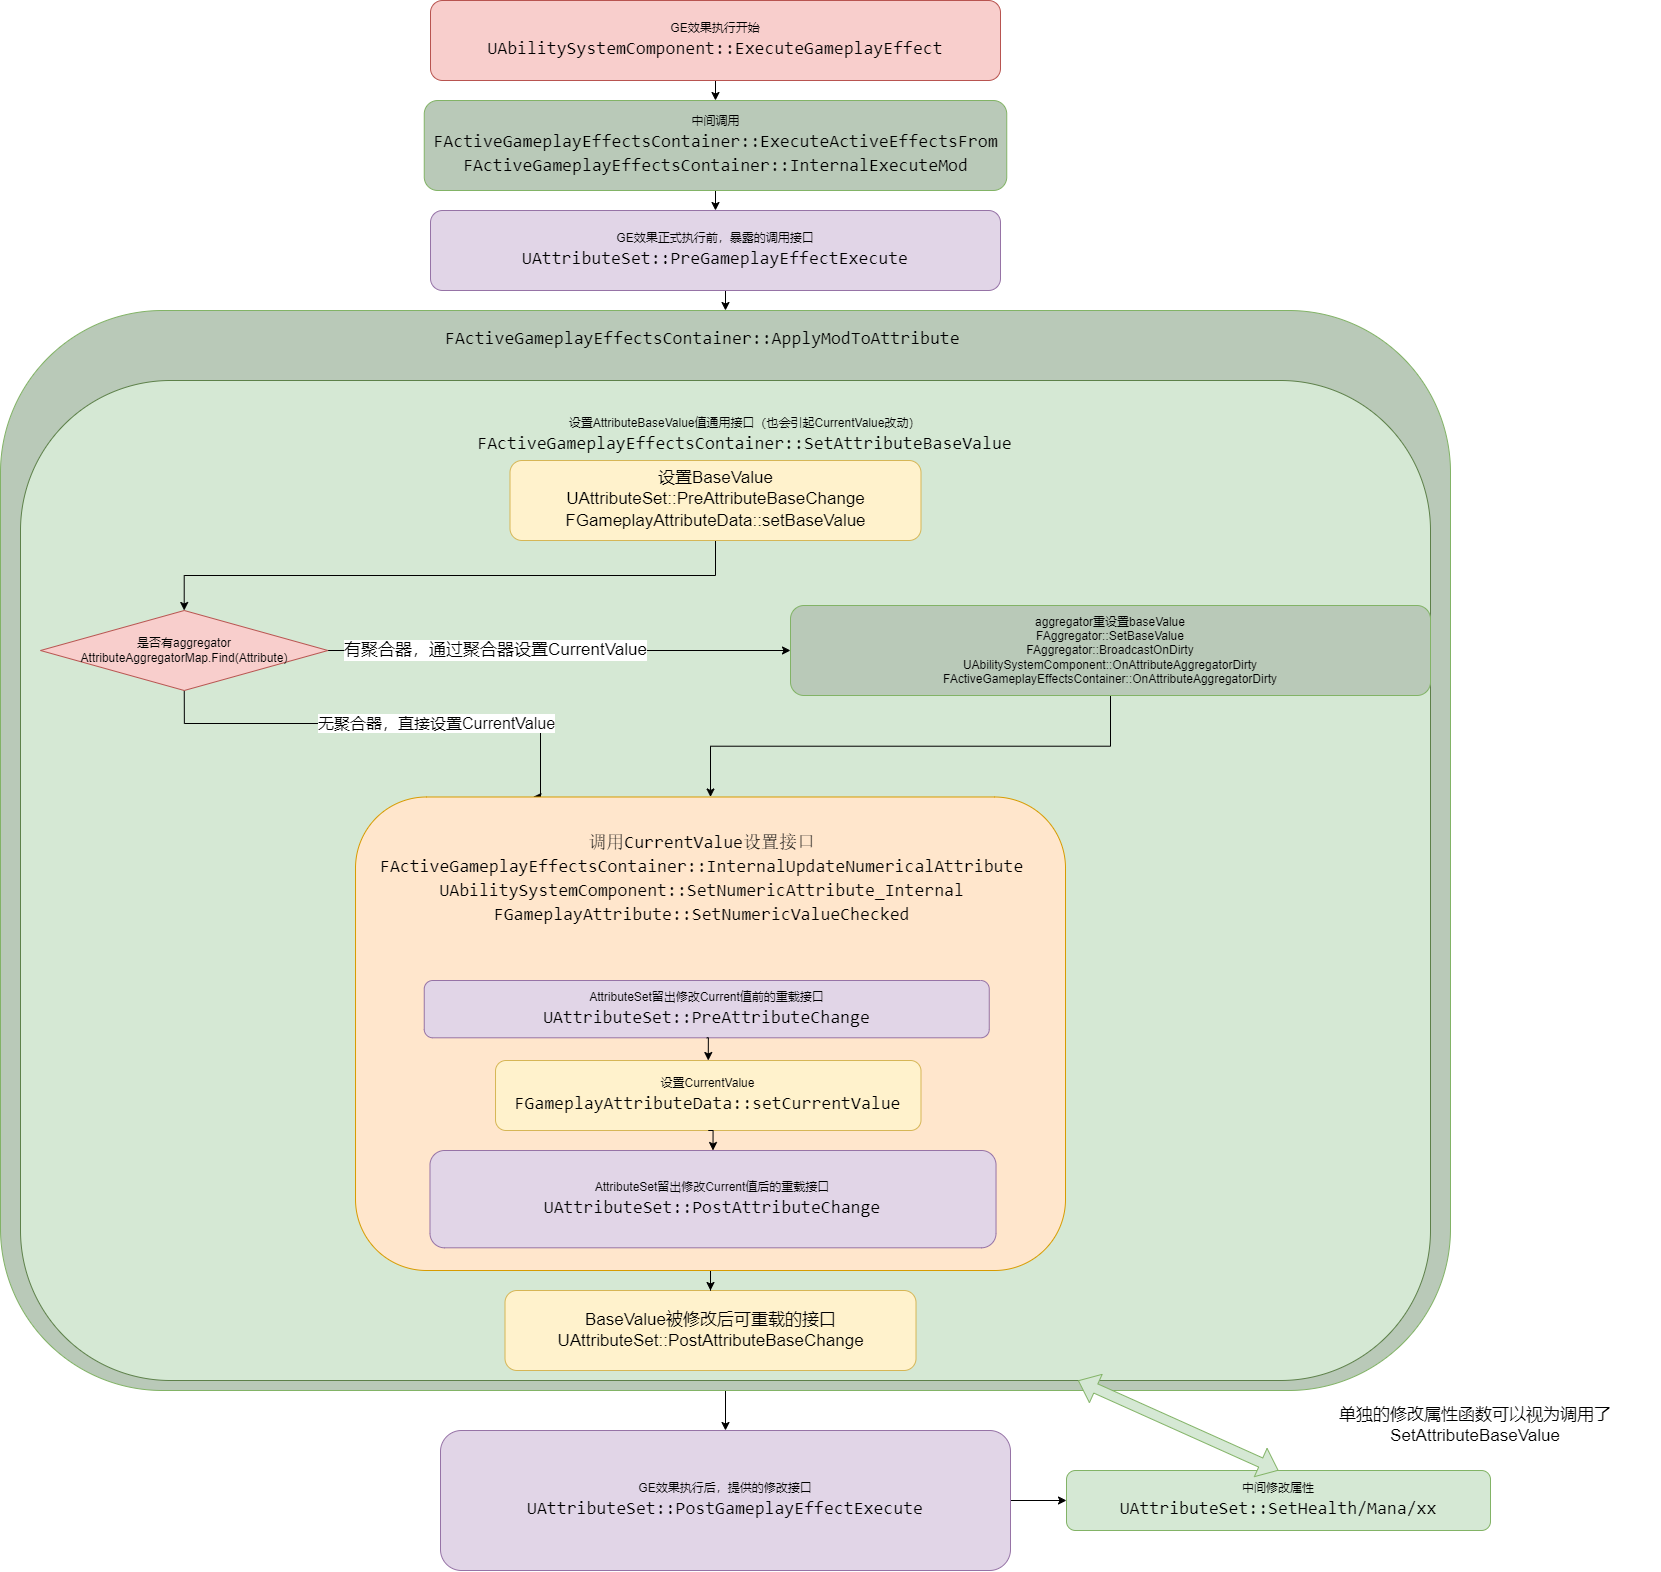

The diagram above was exported from draw.io. Its source (the exported page's mxGraphModel, read from the mxfile embedded in the PNG):
<mxGraphModel dx="2853" dy="14" grid="1" gridSize="10" guides="1" tooltips="1" connect="1" arrows="1" fold="1" page="1" pageScale="1" pageWidth="827" pageHeight="1169" math="0" shadow="0">
  <root>
    <mxCell id="WIyWlLk6GJQsqaUBKTNV-0" />
    <mxCell id="WIyWlLk6GJQsqaUBKTNV-1" parent="WIyWlLk6GJQsqaUBKTNV-0" />
    <mxCell id="Cx3ExcxcxHurJxyxxGUK-4" style="edgeStyle=orthogonalEdgeStyle;rounded=0;orthogonalLoop=1;jettySize=auto;html=1;exitX=0.5;exitY=1;exitDx=0;exitDy=0;entryX=0.5;entryY=0;entryDx=0;entryDy=0;fontColor=#000000;" parent="WIyWlLk6GJQsqaUBKTNV-1" source="Cx3ExcxcxHurJxyxxGUK-0" target="Cx3ExcxcxHurJxyxxGUK-1" edge="1">
      <mxGeometry relative="1" as="geometry" />
    </mxCell>
    <mxCell id="Cx3ExcxcxHurJxyxxGUK-0" value="GE效果执行开始&lt;br&gt;&lt;div style=&quot;font-family: Consolas, &amp;quot;Courier New&amp;quot;, monospace; font-size: 18px; line-height: 24px;&quot;&gt;UAbilitySystemComponent::ExecuteGameplayEffect&lt;/div&gt;" style="rounded=1;whiteSpace=wrap;html=1;fillColor=#f8cecc;strokeColor=#b85450;" parent="WIyWlLk6GJQsqaUBKTNV-1" vertex="1">
      <mxGeometry x="230" y="1200" width="570" height="80" as="geometry" />
    </mxCell>
    <mxCell id="Cx3ExcxcxHurJxyxxGUK-22" style="edgeStyle=orthogonalEdgeStyle;rounded=0;orthogonalLoop=1;jettySize=auto;html=1;exitX=0.5;exitY=1;exitDx=0;exitDy=0;entryX=0.5;entryY=0;entryDx=0;entryDy=0;fontColor=#000000;" parent="WIyWlLk6GJQsqaUBKTNV-1" source="Cx3ExcxcxHurJxyxxGUK-1" target="Cx3ExcxcxHurJxyxxGUK-3" edge="1">
      <mxGeometry relative="1" as="geometry" />
    </mxCell>
    <mxCell id="Cx3ExcxcxHurJxyxxGUK-1" value="中间调用&lt;br&gt;&lt;div style=&quot;font-family: Consolas, &amp;quot;Courier New&amp;quot;, monospace; font-size: 18px; line-height: 24px;&quot;&gt;FActiveGameplayEffectsContainer::ExecuteActiveEffectsFrom&lt;/div&gt;&lt;div style=&quot;font-family: Consolas, &amp;quot;Courier New&amp;quot;, monospace; font-size: 18px; line-height: 24px;&quot;&gt;FActiveGameplayEffectsContainer::InternalExecuteMod&lt;br&gt;&lt;/div&gt;" style="rounded=1;whiteSpace=wrap;html=1;fillColor=#B9C9B8;strokeColor=#82b366;" parent="WIyWlLk6GJQsqaUBKTNV-1" vertex="1">
      <mxGeometry x="223.75" y="1300" width="582.5" height="90" as="geometry" />
    </mxCell>
    <mxCell id="Cx3ExcxcxHurJxyxxGUK-10" style="edgeStyle=orthogonalEdgeStyle;rounded=0;orthogonalLoop=1;jettySize=auto;html=1;exitX=0.5;exitY=1;exitDx=0;exitDy=0;entryX=0.5;entryY=0;entryDx=0;entryDy=0;fontColor=#000000;" parent="WIyWlLk6GJQsqaUBKTNV-1" source="Cx3ExcxcxHurJxyxxGUK-3" target="Cx3ExcxcxHurJxyxxGUK-9" edge="1">
      <mxGeometry relative="1" as="geometry" />
    </mxCell>
    <mxCell id="Cx3ExcxcxHurJxyxxGUK-3" value="GE效果正式执行前，暴露的调用接口&lt;br&gt;&lt;div style=&quot;font-family: Consolas, &amp;quot;Courier New&amp;quot;, monospace; font-size: 18px; line-height: 24px;&quot;&gt;UAttributeSet::PreGameplayEffectExecute&lt;/div&gt;" style="rounded=1;whiteSpace=wrap;html=1;fillColor=#e1d5e7;strokeColor=#9673a6;" parent="WIyWlLk6GJQsqaUBKTNV-1" vertex="1">
      <mxGeometry x="230" y="1410" width="570" height="80" as="geometry" />
    </mxCell>
    <mxCell id="Cx3ExcxcxHurJxyxxGUK-34" style="edgeStyle=orthogonalEdgeStyle;rounded=0;orthogonalLoop=1;jettySize=auto;html=1;exitX=0.5;exitY=1;exitDx=0;exitDy=0;fontColor=#000000;" parent="WIyWlLk6GJQsqaUBKTNV-1" source="Cx3ExcxcxHurJxyxxGUK-9" target="Cx3ExcxcxHurJxyxxGUK-32" edge="1">
      <mxGeometry relative="1" as="geometry" />
    </mxCell>
    <mxCell id="Cx3ExcxcxHurJxyxxGUK-9" value="" style="rounded=1;whiteSpace=wrap;html=1;fillColor=#B9C9B8;strokeColor=#82b366;" parent="WIyWlLk6GJQsqaUBKTNV-1" vertex="1">
      <mxGeometry x="-200" y="1510" width="1450" height="1080" as="geometry" />
    </mxCell>
    <mxCell id="Cx3ExcxcxHurJxyxxGUK-11" value="" style="rounded=1;whiteSpace=wrap;html=1;fillColor=#d5e8d4;strokeColor=#5D8049;" parent="WIyWlLk6GJQsqaUBKTNV-1" vertex="1">
      <mxGeometry x="-180" y="1580" width="1410" height="1000" as="geometry" />
    </mxCell>
    <mxCell id="BjdxmJHwC_qiLSju4aS4-2" style="edgeStyle=orthogonalEdgeStyle;rounded=0;orthogonalLoop=1;jettySize=auto;html=1;exitX=0.5;exitY=1;exitDx=0;exitDy=0;" parent="WIyWlLk6GJQsqaUBKTNV-1" source="Cx3ExcxcxHurJxyxxGUK-13" target="Cx3ExcxcxHurJxyxxGUK-17" edge="1">
      <mxGeometry relative="1" as="geometry" />
    </mxCell>
    <mxCell id="Cx3ExcxcxHurJxyxxGUK-13" value="&lt;font style=&quot;font-size: 17px;&quot;&gt;设置BaseValue&lt;br&gt;UAttributeSet::PreAttributeBaseChange&lt;br&gt;&lt;/font&gt;&lt;div style=&quot;line-height: 24px; font-size: 17px;&quot;&gt;&lt;div style=&quot;line-height: 24px;&quot;&gt;&lt;font style=&quot;font-size: 17px;&quot;&gt;FGameplayAttributeData::setBaseValue&lt;/font&gt;&lt;/div&gt;&lt;/div&gt;" style="rounded=1;whiteSpace=wrap;html=1;fillColor=#fff2cc;strokeColor=#d6b656;" parent="WIyWlLk6GJQsqaUBKTNV-1" vertex="1">
      <mxGeometry x="309.5" y="1660" width="411" height="80" as="geometry" />
    </mxCell>
    <mxCell id="BjdxmJHwC_qiLSju4aS4-3" style="edgeStyle=orthogonalEdgeStyle;rounded=0;orthogonalLoop=1;jettySize=auto;html=1;exitX=0.5;exitY=1;exitDx=0;exitDy=0;entryX=0.25;entryY=0;entryDx=0;entryDy=0;" parent="WIyWlLk6GJQsqaUBKTNV-1" source="Cx3ExcxcxHurJxyxxGUK-17" target="Cx3ExcxcxHurJxyxxGUK-23" edge="1">
      <mxGeometry relative="1" as="geometry">
        <mxPoint x="160" y="1870" as="targetPoint" />
        <Array as="points">
          <mxPoint x="-16" y="1923" />
          <mxPoint x="340" y="1923" />
          <mxPoint x="340" y="1997" />
        </Array>
      </mxGeometry>
    </mxCell>
    <mxCell id="BjdxmJHwC_qiLSju4aS4-4" value="&lt;font style=&quot;font-size: 16px;&quot;&gt;无聚合器，直接设置CurrentValue&lt;/font&gt;" style="edgeLabel;html=1;align=center;verticalAlign=middle;resizable=0;points=[];" parent="BjdxmJHwC_qiLSju4aS4-3" vertex="1" connectable="0">
      <mxGeometry x="0.207" y="1" relative="1" as="geometry">
        <mxPoint as="offset" />
      </mxGeometry>
    </mxCell>
    <mxCell id="BjdxmJHwC_qiLSju4aS4-8" style="edgeStyle=orthogonalEdgeStyle;rounded=0;orthogonalLoop=1;jettySize=auto;html=1;exitX=1;exitY=0.5;exitDx=0;exitDy=0;fontFamily=Helvetica;fontSize=17;" parent="WIyWlLk6GJQsqaUBKTNV-1" source="Cx3ExcxcxHurJxyxxGUK-17" target="BjdxmJHwC_qiLSju4aS4-7" edge="1">
      <mxGeometry relative="1" as="geometry" />
    </mxCell>
    <mxCell id="BjdxmJHwC_qiLSju4aS4-12" value="有聚合器，通过聚合器设置CurrentValue" style="edgeLabel;html=1;align=center;verticalAlign=middle;resizable=0;points=[];fontSize=17;fontFamily=Helvetica;" parent="BjdxmJHwC_qiLSju4aS4-8" vertex="1" connectable="0">
      <mxGeometry x="-0.2794" y="1" relative="1" as="geometry">
        <mxPoint as="offset" />
      </mxGeometry>
    </mxCell>
    <mxCell id="Cx3ExcxcxHurJxyxxGUK-17" value="是否有aggregator&lt;br&gt;AttributeAggregatorMap.Find(Attribute)" style="rhombus;whiteSpace=wrap;html=1;labelBackgroundColor=none;strokeColor=#b85450;fillColor=#f8cecc;" parent="WIyWlLk6GJQsqaUBKTNV-1" vertex="1">
      <mxGeometry x="-160" y="1810" width="287.5" height="80" as="geometry" />
    </mxCell>
    <mxCell id="Cx3ExcxcxHurJxyxxGUK-40" style="edgeStyle=orthogonalEdgeStyle;rounded=0;orthogonalLoop=1;jettySize=auto;html=1;exitX=1;exitY=0.5;exitDx=0;exitDy=0;entryX=0;entryY=0.5;entryDx=0;entryDy=0;fontColor=#000000;" parent="WIyWlLk6GJQsqaUBKTNV-1" source="Cx3ExcxcxHurJxyxxGUK-32" target="Cx3ExcxcxHurJxyxxGUK-39" edge="1">
      <mxGeometry relative="1" as="geometry" />
    </mxCell>
    <mxCell id="Cx3ExcxcxHurJxyxxGUK-32" value="GE效果执行后，提供的修改接口&lt;br&gt;&lt;div style=&quot;font-family: Consolas, &amp;quot;Courier New&amp;quot;, monospace; font-size: 18px; line-height: 24px;&quot;&gt;UAttributeSet::PostGameplayEffectExecute&lt;/div&gt;" style="rounded=1;whiteSpace=wrap;html=1;fillColor=#e1d5e7;strokeColor=#9673a6;" parent="WIyWlLk6GJQsqaUBKTNV-1" vertex="1">
      <mxGeometry x="240" y="2630" width="570" height="140" as="geometry" />
    </mxCell>
    <mxCell id="Cx3ExcxcxHurJxyxxGUK-33" value="&lt;h1&gt;&lt;div style=&quot;border-color: var(--border-color); font-weight: 400; text-align: center; font-family: Consolas, &amp;quot;Courier New&amp;quot;, monospace; font-size: 18px; line-height: 24px;&quot;&gt;FActiveGameplayEffectsContainer::ApplyModToAttribute&lt;/div&gt;&lt;/h1&gt;" style="text;html=1;strokeColor=none;fillColor=none;spacing=5;spacingTop=-20;whiteSpace=wrap;overflow=hidden;rounded=0;fontColor=#000000;" parent="WIyWlLk6GJQsqaUBKTNV-1" vertex="1">
      <mxGeometry x="240" y="1520" width="590" height="40" as="geometry" />
    </mxCell>
    <mxCell id="Cx3ExcxcxHurJxyxxGUK-38" value="设置AttributeBaseValue值通用接口（也会引起CurrentValue改动）&lt;br style=&quot;border-color: var(--border-color);&quot;&gt;&lt;div style=&quot;border-color: var(--border-color); font-family: Consolas, &amp;quot;Courier New&amp;quot;, monospace; font-size: 18px; line-height: 24px;&quot;&gt;FActiveGameplayEffectsContainer::SetAttributeBaseValue&lt;/div&gt;" style="text;html=1;strokeColor=none;fillColor=none;align=center;verticalAlign=middle;whiteSpace=wrap;rounded=0;fontColor=#000000;" parent="WIyWlLk6GJQsqaUBKTNV-1" vertex="1">
      <mxGeometry x="349" y="1620" width="391" height="30" as="geometry" />
    </mxCell>
    <mxCell id="Cx3ExcxcxHurJxyxxGUK-39" value="中间修改属性&lt;br style=&quot;border-color: var(--border-color);&quot;&gt;&lt;div style=&quot;border-color: var(--border-color); font-family: Consolas, &amp;quot;Courier New&amp;quot;, monospace; font-size: 18px; line-height: 24px;&quot;&gt;UAttributeSet::SetHealth/Mana/xx&lt;/div&gt;" style="rounded=1;whiteSpace=wrap;html=1;labelBackgroundColor=none;strokeColor=#82b366;fillColor=#d5e8d4;" parent="WIyWlLk6GJQsqaUBKTNV-1" vertex="1">
      <mxGeometry x="866" y="2670" width="424" height="60" as="geometry" />
    </mxCell>
    <mxCell id="BjdxmJHwC_qiLSju4aS4-5" value="&lt;font style=&quot;font-size: 17px;&quot;&gt;BaseValue被修改后可重载的接口&lt;br&gt;UAttributeSet::PostAttributeBaseChange&lt;br&gt;&lt;/font&gt;" style="rounded=1;whiteSpace=wrap;html=1;fillColor=#fff2cc;strokeColor=#d6b656;" parent="WIyWlLk6GJQsqaUBKTNV-1" vertex="1">
      <mxGeometry x="304.51" y="2490" width="411" height="80" as="geometry" />
    </mxCell>
    <mxCell id="BjdxmJHwC_qiLSju4aS4-11" style="edgeStyle=orthogonalEdgeStyle;rounded=0;orthogonalLoop=1;jettySize=auto;html=1;exitX=0.5;exitY=1;exitDx=0;exitDy=0;fontFamily=Helvetica;fontSize=17;" parent="WIyWlLk6GJQsqaUBKTNV-1" source="BjdxmJHwC_qiLSju4aS4-7" target="Cx3ExcxcxHurJxyxxGUK-23" edge="1">
      <mxGeometry relative="1" as="geometry" />
    </mxCell>
    <mxCell id="BjdxmJHwC_qiLSju4aS4-7" value="aggregator重设置baseValue&lt;br&gt;FAggregator::SetBaseValue&lt;br&gt;FAggregator::BroadcastOnDirty&lt;br&gt;UAbilitySystemComponent::OnAttributeAggregatorDirty&lt;br&gt;FActiveGameplayEffectsContainer::OnAttributeAggregatorDirty" style="rounded=1;whiteSpace=wrap;html=1;fillColor=#B9C9B8;strokeColor=#82b366;" parent="WIyWlLk6GJQsqaUBKTNV-1" vertex="1">
      <mxGeometry x="590" y="1805" width="640" height="90" as="geometry" />
    </mxCell>
    <mxCell id="BjdxmJHwC_qiLSju4aS4-10" style="edgeStyle=orthogonalEdgeStyle;rounded=0;orthogonalLoop=1;jettySize=auto;html=1;exitX=0.5;exitY=1;exitDx=0;exitDy=0;fontFamily=Helvetica;fontSize=17;" parent="WIyWlLk6GJQsqaUBKTNV-1" source="Cx3ExcxcxHurJxyxxGUK-23" target="BjdxmJHwC_qiLSju4aS4-5" edge="1">
      <mxGeometry relative="1" as="geometry" />
    </mxCell>
    <mxCell id="Cx3ExcxcxHurJxyxxGUK-23" value="" style="rounded=1;whiteSpace=wrap;html=1;fillColor=#ffe6cc;strokeColor=#d79b00;" parent="WIyWlLk6GJQsqaUBKTNV-1" vertex="1">
      <mxGeometry x="155.01" y="1996.49" width="709.99" height="473.51" as="geometry" />
    </mxCell>
    <mxCell id="Cx3ExcxcxHurJxyxxGUK-26" value="AttributeSet留出修改Current值前的重载接口&lt;br&gt;&lt;div style=&quot;font-family: Consolas, &amp;quot;Courier New&amp;quot;, monospace; font-size: 18px; line-height: 24px;&quot;&gt;UAttributeSet::PreAttributeChange&lt;/div&gt;" style="rounded=1;whiteSpace=wrap;html=1;fillColor=#e1d5e7;strokeColor=#9673a6;" parent="WIyWlLk6GJQsqaUBKTNV-1" vertex="1">
      <mxGeometry x="223.75" y="2180" width="565" height="57.29" as="geometry" />
    </mxCell>
    <mxCell id="Cx3ExcxcxHurJxyxxGUK-28" value="设置CurrentValue&lt;br&gt;&lt;div style=&quot;font-family: Consolas, &amp;quot;Courier New&amp;quot;, monospace; font-size: 18px; line-height: 24px;&quot;&gt;&lt;div style=&quot;line-height: 24px;&quot;&gt;FGameplayAttributeData::setCurrentValue&lt;/div&gt;&lt;/div&gt;" style="rounded=1;whiteSpace=wrap;html=1;fillColor=#fff2cc;strokeColor=#d6b656;" parent="WIyWlLk6GJQsqaUBKTNV-1" vertex="1">
      <mxGeometry x="295.01" y="2260" width="425.49" height="70" as="geometry" />
    </mxCell>
    <mxCell id="Cx3ExcxcxHurJxyxxGUK-30" value="AttributeSet留出修改Current值后的重载接口&lt;br&gt;&lt;div style=&quot;font-family: Consolas, &amp;quot;Courier New&amp;quot;, monospace; font-size: 18px; line-height: 24px;&quot;&gt;UAttributeSet::PostAttributeChange&lt;/div&gt;" style="rounded=1;whiteSpace=wrap;html=1;fillColor=#e1d5e7;strokeColor=#9673a6;" parent="WIyWlLk6GJQsqaUBKTNV-1" vertex="1">
      <mxGeometry x="229.48916666666668" y="2349.9962162162165" width="566.0416666666666" height="97.29729729729729" as="geometry" />
    </mxCell>
    <mxCell id="Cx3ExcxcxHurJxyxxGUK-35" value="&lt;h1&gt;&lt;div style=&quot;border-color: var(--border-color); font-weight: 400; text-align: center; font-family: Consolas, &amp;quot;Courier New&amp;quot;, monospace; font-size: 18px; line-height: 24px;&quot;&gt;&lt;div style=&quot;border-color: var(--border-color); line-height: 24px;&quot;&gt;调用CurrentValue设置接口&lt;br style=&quot;border-color: var(--border-color); font-family: Helvetica; font-size: 12px;&quot;&gt;&lt;div style=&quot;border-color: var(--border-color); line-height: 24px;&quot;&gt;FActiveGameplayEffectsContainer::InternalUpdateNumericalAttribute&lt;/div&gt;&lt;div style=&quot;border-color: var(--border-color); line-height: 24px;&quot;&gt;&lt;div style=&quot;border-color: var(--border-color); line-height: 24px;&quot;&gt;UAbilitySystemComponent::SetNumericAttribute_Internal&lt;/div&gt;&lt;/div&gt;&lt;/div&gt;&lt;div style=&quot;border-color: var(--border-color); line-height: 24px;&quot;&gt;FGameplayAttribute::SetNumericValueChecked&lt;/div&gt;&lt;/div&gt;&lt;/h1&gt;" style="text;html=1;strokeColor=none;fillColor=none;spacing=5;spacingTop=-20;whiteSpace=wrap;overflow=hidden;rounded=0;fontColor=#000000;" parent="WIyWlLk6GJQsqaUBKTNV-1" vertex="1">
      <mxGeometry x="175.01" y="2024.33" width="675" height="111.35" as="geometry" />
    </mxCell>
    <mxCell id="Cx3ExcxcxHurJxyxxGUK-29" style="edgeStyle=orthogonalEdgeStyle;rounded=0;orthogonalLoop=1;jettySize=auto;html=1;exitX=0.5;exitY=1;exitDx=0;exitDy=0;entryX=0.5;entryY=0;entryDx=0;entryDy=0;fontColor=#000000;" parent="WIyWlLk6GJQsqaUBKTNV-1" source="Cx3ExcxcxHurJxyxxGUK-26" target="Cx3ExcxcxHurJxyxxGUK-28" edge="1">
      <mxGeometry relative="1" as="geometry" />
    </mxCell>
    <mxCell id="Cx3ExcxcxHurJxyxxGUK-31" style="edgeStyle=orthogonalEdgeStyle;rounded=0;orthogonalLoop=1;jettySize=auto;html=1;exitX=0.5;exitY=1;exitDx=0;exitDy=0;entryX=0.5;entryY=0;entryDx=0;entryDy=0;fontColor=#000000;" parent="WIyWlLk6GJQsqaUBKTNV-1" source="Cx3ExcxcxHurJxyxxGUK-28" target="Cx3ExcxcxHurJxyxxGUK-30" edge="1">
      <mxGeometry relative="1" as="geometry" />
    </mxCell>
    <mxCell id="g4Ad-6OpB0dCacpLV0Dv-0" value="" style="shape=flexArrow;endArrow=classic;startArrow=classic;html=1;rounded=0;exitX=0.5;exitY=0;exitDx=0;exitDy=0;entryX=0.75;entryY=1;entryDx=0;entryDy=0;fillColor=#d5e8d4;strokeColor=#82b366;" edge="1" parent="WIyWlLk6GJQsqaUBKTNV-1" source="Cx3ExcxcxHurJxyxxGUK-39" target="Cx3ExcxcxHurJxyxxGUK-11">
      <mxGeometry width="100" height="100" relative="1" as="geometry">
        <mxPoint x="1250" y="2620" as="sourcePoint" />
        <mxPoint x="1350" y="2520" as="targetPoint" />
      </mxGeometry>
    </mxCell>
    <mxCell id="g4Ad-6OpB0dCacpLV0Dv-1" value="&lt;font style=&quot;font-size: 17px;&quot;&gt;单独的修改属性函数可以视为调用了SetAttributeBaseValue&lt;/font&gt;" style="text;html=1;strokeColor=none;fillColor=none;align=center;verticalAlign=middle;whiteSpace=wrap;rounded=0;" vertex="1" parent="WIyWlLk6GJQsqaUBKTNV-1">
      <mxGeometry x="1090" y="2610" width="370" height="30" as="geometry" />
    </mxCell>
  </root>
</mxGraphModel>